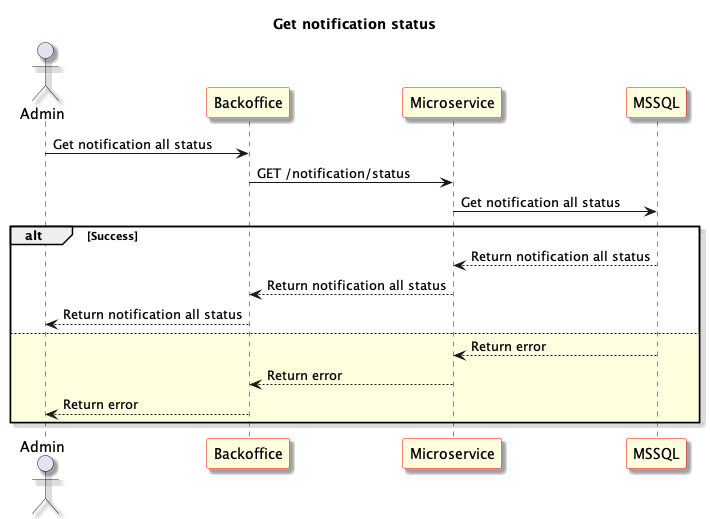

The diagram above was rendered by PlantUML. Its source (embedded in the PNG):
@startuml Get notification status
skinparam shadowing true
skinparam sequence {
	ParticipantBackgroundColor LightYellow
	ParticipantBorderColor red
}
Title: Get notification status
actor "Admin" as User1
participant "Backoffice" as Frontend
participant "Microservice" as Microservice
participant "MSSQL" as Database

User1 -> Frontend: Get notification all status

Frontend -> Microservice: GET /notification/status

Microservice -> Database: Get notification all status

alt Success

Database --> Microservice: Return notification all status

Microservice --> Frontend: Return notification all status

Frontend --> User1: Return notification all status

else #LightYellow

Database --> Microservice: Return error

Microservice --> Frontend: Return error

Frontend --> User1: Return error

end

@enduml